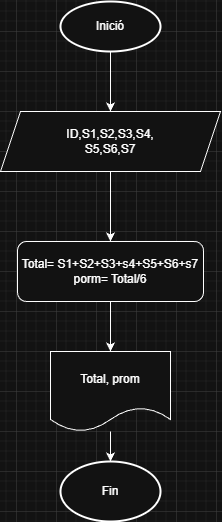

The diagram above was exported from draw.io. Its source (the exported page's mxGraphModel, read from the mxfile embedded in the PNG):
<mxGraphModel dx="1477" dy="806" grid="1" gridSize="10" guides="1" tooltips="1" connect="1" arrows="1" fold="1" page="1" pageScale="1" pageWidth="827" pageHeight="1169" math="0" shadow="0">
  <root>
    <mxCell id="0" />
    <mxCell id="1" parent="0" />
    <mxCell id="e84reVwisT-Ynyu1Z-bH-6" edge="1" parent="1" source="e84reVwisT-Ynyu1Z-bH-1" style="edgeStyle=orthogonalEdgeStyle;rounded=0;orthogonalLoop=1;jettySize=auto;html=1;entryX=0.5;entryY=0;entryDx=0;entryDy=0;" target="e84reVwisT-Ynyu1Z-bH-5">
      <mxGeometry relative="1" as="geometry" />
    </mxCell>
    <mxCell id="e84reVwisT-Ynyu1Z-bH-1" parent="1" style="strokeWidth=2;html=1;shape=mxgraph.flowchart.start_1;whiteSpace=wrap;" value="Inició" vertex="1">
      <mxGeometry height="50" width="100" x="364" y="10" as="geometry" />
    </mxCell>
    <mxCell id="e84reVwisT-Ynyu1Z-bH-10" edge="1" parent="1" source="e84reVwisT-Ynyu1Z-bH-5" style="edgeStyle=orthogonalEdgeStyle;rounded=0;orthogonalLoop=1;jettySize=auto;html=1;entryX=0.5;entryY=0;entryDx=0;entryDy=0;" target="e84reVwisT-Ynyu1Z-bH-7">
      <mxGeometry relative="1" as="geometry" />
    </mxCell>
    <mxCell id="e84reVwisT-Ynyu1Z-bH-5" parent="1" style="shape=parallelogram;perimeter=parallelogramPerimeter;whiteSpace=wrap;html=1;fixedSize=1;" value="ID,S1,S2,S3,S4,&lt;div&gt;S5,S6,S7&lt;/div&gt;" vertex="1">
      <mxGeometry height="60" width="220" x="304" y="120" as="geometry" />
    </mxCell>
    <mxCell id="e84reVwisT-Ynyu1Z-bH-12" edge="1" parent="1" source="e84reVwisT-Ynyu1Z-bH-7" style="edgeStyle=orthogonalEdgeStyle;rounded=0;orthogonalLoop=1;jettySize=auto;html=1;entryX=0.5;entryY=0;entryDx=0;entryDy=0;" target="e84reVwisT-Ynyu1Z-bH-11">
      <mxGeometry relative="1" as="geometry" />
    </mxCell>
    <mxCell id="e84reVwisT-Ynyu1Z-bH-7" parent="1" style="rounded=1;whiteSpace=wrap;html=1;" value="Total= S1+S2+S3+s4+S5+S6+s7&lt;div&gt;porm= Total/6&lt;/div&gt;" vertex="1">
      <mxGeometry height="60" width="186" x="321" y="250" as="geometry" />
    </mxCell>
    <mxCell id="91iy6jTQDlSSyslUd4Bp-2" edge="1" parent="1" source="e84reVwisT-Ynyu1Z-bH-11" style="edgeStyle=orthogonalEdgeStyle;rounded=0;orthogonalLoop=1;jettySize=auto;html=1;" target="91iy6jTQDlSSyslUd4Bp-1">
      <mxGeometry relative="1" as="geometry" />
    </mxCell>
    <mxCell id="e84reVwisT-Ynyu1Z-bH-11" parent="1" style="shape=document;whiteSpace=wrap;html=1;boundedLbl=1;" value="Total, prom" vertex="1">
      <mxGeometry height="80" width="120" x="354" y="360" as="geometry" />
    </mxCell>
    <mxCell id="91iy6jTQDlSSyslUd4Bp-1" parent="1" style="strokeWidth=2;html=1;shape=mxgraph.flowchart.start_1;whiteSpace=wrap;" value="Fin" vertex="1">
      <mxGeometry height="60" width="100" x="364" y="470" as="geometry" />
    </mxCell>
  </root>
</mxGraphModel>